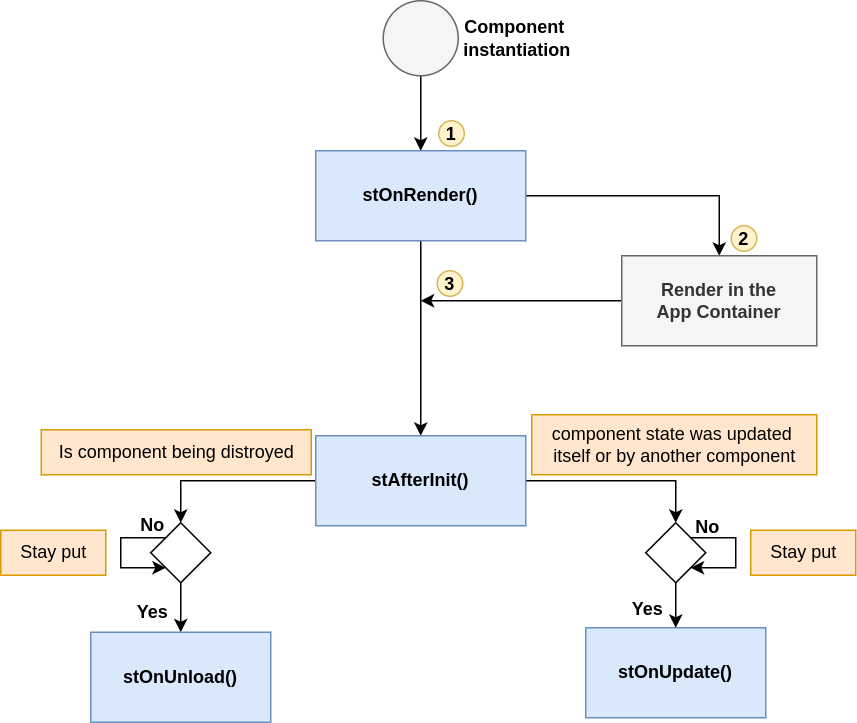

The diagram above was exported from draw.io. Its source (the exported page's mxGraphModel, read from the mxfile embedded in the PNG):
<mxGraphModel dx="672" dy="798" grid="1" gridSize="10" guides="1" tooltips="1" connect="1" arrows="1" fold="1" page="1" pageScale="1" pageWidth="827" pageHeight="1169" math="0" shadow="0">
  <root>
    <mxCell id="0" />
    <mxCell id="1" parent="0" />
    <mxCell id="tATo9gBt68ru3qZoaRn8-11" value="" style="edgeStyle=orthogonalEdgeStyle;rounded=0;orthogonalLoop=1;jettySize=auto;html=1;" edge="1" parent="1" source="tATo9gBt68ru3qZoaRn8-2" target="tATo9gBt68ru3qZoaRn8-4">
      <mxGeometry relative="1" as="geometry" />
    </mxCell>
    <mxCell id="tATo9gBt68ru3qZoaRn8-35" style="edgeStyle=orthogonalEdgeStyle;rounded=0;orthogonalLoop=1;jettySize=auto;html=1;entryX=0.5;entryY=0;entryDx=0;entryDy=0;" edge="1" parent="1" source="tATo9gBt68ru3qZoaRn8-2" target="tATo9gBt68ru3qZoaRn8-3">
      <mxGeometry relative="1" as="geometry" />
    </mxCell>
    <mxCell id="tATo9gBt68ru3qZoaRn8-2" value="&lt;b&gt;stOnRender()&lt;/b&gt;" style="rounded=0;whiteSpace=wrap;html=1;fillColor=#dae8fc;strokeColor=#6c8ebf;" vertex="1" parent="1">
      <mxGeometry x="330" y="140" width="140" height="60" as="geometry" />
    </mxCell>
    <mxCell id="tATo9gBt68ru3qZoaRn8-36" style="edgeStyle=orthogonalEdgeStyle;rounded=0;orthogonalLoop=1;jettySize=auto;html=1;" edge="1" parent="1" source="tATo9gBt68ru3qZoaRn8-3">
      <mxGeometry relative="1" as="geometry">
        <mxPoint x="400" y="240" as="targetPoint" />
      </mxGeometry>
    </mxCell>
    <mxCell id="tATo9gBt68ru3qZoaRn8-3" value="&lt;b&gt;Render in the &lt;br&gt;App Container&lt;/b&gt;" style="rounded=0;whiteSpace=wrap;html=1;fillColor=#f5f5f5;fontColor=#333333;strokeColor=#666666;" vertex="1" parent="1">
      <mxGeometry x="534" y="210" width="130" height="60" as="geometry" />
    </mxCell>
    <mxCell id="tATo9gBt68ru3qZoaRn8-19" value="" style="edgeStyle=orthogonalEdgeStyle;rounded=0;orthogonalLoop=1;jettySize=auto;html=1;" edge="1" parent="1" source="tATo9gBt68ru3qZoaRn8-4" target="tATo9gBt68ru3qZoaRn8-18">
      <mxGeometry relative="1" as="geometry">
        <Array as="points">
          <mxPoint x="570" y="360" />
        </Array>
      </mxGeometry>
    </mxCell>
    <mxCell id="tATo9gBt68ru3qZoaRn8-26" value="" style="edgeStyle=orthogonalEdgeStyle;rounded=0;orthogonalLoop=1;jettySize=auto;html=1;" edge="1" parent="1" source="tATo9gBt68ru3qZoaRn8-4" target="tATo9gBt68ru3qZoaRn8-25">
      <mxGeometry relative="1" as="geometry">
        <Array as="points">
          <mxPoint x="240" y="360" />
        </Array>
      </mxGeometry>
    </mxCell>
    <mxCell id="tATo9gBt68ru3qZoaRn8-4" value="&lt;b&gt;stAfterInit()&lt;/b&gt;" style="rounded=0;whiteSpace=wrap;html=1;fillColor=#dae8fc;strokeColor=#6c8ebf;" vertex="1" parent="1">
      <mxGeometry x="330" y="330" width="140" height="60" as="geometry" />
    </mxCell>
    <mxCell id="tATo9gBt68ru3qZoaRn8-10" value="" style="edgeStyle=orthogonalEdgeStyle;rounded=0;orthogonalLoop=1;jettySize=auto;html=1;" edge="1" parent="1" source="tATo9gBt68ru3qZoaRn8-6" target="tATo9gBt68ru3qZoaRn8-2">
      <mxGeometry relative="1" as="geometry" />
    </mxCell>
    <mxCell id="tATo9gBt68ru3qZoaRn8-8" value="Component&amp;nbsp;&lt;div&gt;instantiation&lt;/div&gt;" style="text;html=1;align=center;verticalAlign=middle;resizable=0;points=[];autosize=1;fillColor=default;fontStyle=1" vertex="1" parent="1">
      <mxGeometry x="419" y="45" width="90" height="40" as="geometry" />
    </mxCell>
    <mxCell id="tATo9gBt68ru3qZoaRn8-6" value="" style="ellipse;whiteSpace=wrap;html=1;aspect=fixed;fillColor=#f5f5f5;fontColor=#333333;strokeColor=#666666;" vertex="1" parent="1">
      <mxGeometry x="375" y="40" width="50" height="50" as="geometry" />
    </mxCell>
    <mxCell id="tATo9gBt68ru3qZoaRn8-13" value="component state was updated&amp;nbsp;&lt;div&gt;&lt;span style=&quot;background-color: transparent; color: light-dark(rgb(0, 0, 0), rgb(255, 255, 255));&quot;&gt;itself&amp;nbsp;&lt;/span&gt;&lt;span style=&quot;background-color: transparent; color: light-dark(rgb(0, 0, 0), rgb(255, 255, 255));&quot;&gt;or by another component&lt;/span&gt;&lt;/div&gt;" style="text;html=1;align=center;verticalAlign=middle;resizable=0;points=[];autosize=1;strokeColor=#d79b00;fillColor=#ffe6cc;" vertex="1" parent="1">
      <mxGeometry x="474" y="316" width="190" height="40" as="geometry" />
    </mxCell>
    <mxCell id="tATo9gBt68ru3qZoaRn8-14" value="&lt;b&gt;stOnUpdate()&lt;/b&gt;" style="rounded=0;whiteSpace=wrap;html=1;fillColor=#dae8fc;strokeColor=#6c8ebf;" vertex="1" parent="1">
      <mxGeometry x="510" y="458" width="120" height="60" as="geometry" />
    </mxCell>
    <mxCell id="tATo9gBt68ru3qZoaRn8-20" value="" style="edgeStyle=orthogonalEdgeStyle;rounded=0;orthogonalLoop=1;jettySize=auto;html=1;" edge="1" parent="1" source="tATo9gBt68ru3qZoaRn8-18" target="tATo9gBt68ru3qZoaRn8-14">
      <mxGeometry relative="1" as="geometry" />
    </mxCell>
    <mxCell id="tATo9gBt68ru3qZoaRn8-18" value="" style="rhombus;whiteSpace=wrap;html=1;rounded=0;" vertex="1" parent="1">
      <mxGeometry x="550" y="388" width="40" height="40" as="geometry" />
    </mxCell>
    <mxCell id="tATo9gBt68ru3qZoaRn8-21" value="Yes" style="text;html=1;align=center;verticalAlign=middle;resizable=0;points=[];autosize=1;strokeColor=none;fillColor=none;fontStyle=1" vertex="1" parent="1">
      <mxGeometry x="531" y="431" width="40" height="30" as="geometry" />
    </mxCell>
    <mxCell id="tATo9gBt68ru3qZoaRn8-22" style="edgeStyle=orthogonalEdgeStyle;rounded=0;orthogonalLoop=1;jettySize=auto;html=1;" edge="1" parent="1" source="tATo9gBt68ru3qZoaRn8-18" target="tATo9gBt68ru3qZoaRn8-18">
      <mxGeometry relative="1" as="geometry" />
    </mxCell>
    <mxCell id="tATo9gBt68ru3qZoaRn8-23" value="No" style="text;html=1;align=center;verticalAlign=middle;resizable=0;points=[];autosize=1;strokeColor=none;fillColor=none;fontStyle=1" vertex="1" parent="1">
      <mxGeometry x="571" y="376" width="40" height="30" as="geometry" />
    </mxCell>
    <mxCell id="tATo9gBt68ru3qZoaRn8-29" value="" style="edgeStyle=orthogonalEdgeStyle;rounded=0;orthogonalLoop=1;jettySize=auto;html=1;" edge="1" parent="1" source="tATo9gBt68ru3qZoaRn8-25" target="tATo9gBt68ru3qZoaRn8-28">
      <mxGeometry relative="1" as="geometry" />
    </mxCell>
    <mxCell id="tATo9gBt68ru3qZoaRn8-25" value="" style="rhombus;whiteSpace=wrap;html=1;rounded=0;" vertex="1" parent="1">
      <mxGeometry x="220" y="388" width="40" height="40" as="geometry" />
    </mxCell>
    <mxCell id="tATo9gBt68ru3qZoaRn8-27" value="Is component being distroyed" style="text;html=1;align=center;verticalAlign=middle;resizable=0;points=[];autosize=1;strokeColor=#d79b00;fillColor=#ffe6cc;" vertex="1" parent="1">
      <mxGeometry x="147" y="326" width="180" height="30" as="geometry" />
    </mxCell>
    <mxCell id="tATo9gBt68ru3qZoaRn8-28" value="&lt;b&gt;stOnUnload()&lt;/b&gt;" style="rounded=0;whiteSpace=wrap;html=1;fillColor=#dae8fc;strokeColor=#6c8ebf;" vertex="1" parent="1">
      <mxGeometry x="180" y="461" width="120" height="60" as="geometry" />
    </mxCell>
    <mxCell id="tATo9gBt68ru3qZoaRn8-30" style="edgeStyle=orthogonalEdgeStyle;rounded=0;orthogonalLoop=1;jettySize=auto;html=1;" edge="1" parent="1" source="tATo9gBt68ru3qZoaRn8-25" target="tATo9gBt68ru3qZoaRn8-25">
      <mxGeometry relative="1" as="geometry">
        <Array as="points">
          <mxPoint x="200" y="400" />
        </Array>
      </mxGeometry>
    </mxCell>
    <mxCell id="tATo9gBt68ru3qZoaRn8-31" value="Stay put" style="text;html=1;align=center;verticalAlign=middle;resizable=0;points=[];autosize=1;strokeColor=#d79b00;fillColor=#ffe6cc;" vertex="1" parent="1">
      <mxGeometry x="120" y="393" width="70" height="30" as="geometry" />
    </mxCell>
    <mxCell id="tATo9gBt68ru3qZoaRn8-32" value="Stay put" style="text;html=1;align=center;verticalAlign=middle;resizable=0;points=[];autosize=1;strokeColor=#d79b00;fillColor=#ffe6cc;" vertex="1" parent="1">
      <mxGeometry x="620" y="393" width="70" height="30" as="geometry" />
    </mxCell>
    <mxCell id="tATo9gBt68ru3qZoaRn8-33" value="Yes" style="text;html=1;align=center;verticalAlign=middle;resizable=0;points=[];autosize=1;strokeColor=none;fillColor=none;fontStyle=1" vertex="1" parent="1">
      <mxGeometry x="201" y="433" width="40" height="30" as="geometry" />
    </mxCell>
    <mxCell id="tATo9gBt68ru3qZoaRn8-34" value="No" style="text;html=1;align=center;verticalAlign=middle;resizable=0;points=[];autosize=1;strokeColor=none;fillColor=none;fontStyle=1" vertex="1" parent="1">
      <mxGeometry x="201" y="375" width="40" height="30" as="geometry" />
    </mxCell>
    <mxCell id="tATo9gBt68ru3qZoaRn8-37" value="1" style="ellipse;whiteSpace=wrap;html=1;aspect=fixed;fontStyle=1;fillColor=#fff2cc;strokeColor=#d6b656;" vertex="1" parent="1">
      <mxGeometry x="412" y="120" width="17" height="17" as="geometry" />
    </mxCell>
    <mxCell id="tATo9gBt68ru3qZoaRn8-39" value="2" style="ellipse;whiteSpace=wrap;html=1;aspect=fixed;fillColor=#fff2cc;strokeColor=#d6b656;fontStyle=1" vertex="1" parent="1">
      <mxGeometry x="607" y="190" width="17" height="17" as="geometry" />
    </mxCell>
    <mxCell id="tATo9gBt68ru3qZoaRn8-40" value="3" style="ellipse;whiteSpace=wrap;html=1;aspect=fixed;fontStyle=1;fillColor=#fff2cc;strokeColor=#d6b656;" vertex="1" parent="1">
      <mxGeometry x="411" y="220" width="17" height="17" as="geometry" />
    </mxCell>
  </root>
</mxGraphModel>